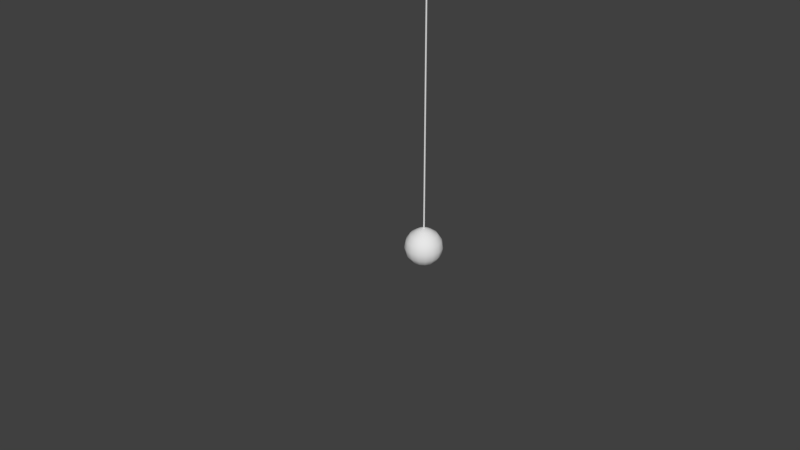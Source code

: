 # Source: SingleLamp.blend  (saved by Blender 2.79.0; exported with 4.5.12 LTS)
import bpy
from mathutils import Matrix  # noqa: F401  (used for matrix-valued properties, if any)

bpy.ops.wm.read_factory_settings(use_empty=True)
scene = bpy.context.scene
scene.name = 'Scene'

# ---- collections
col_collection_1 = bpy.data.collections.new('Collection 1'); scene.collection.children.link(col_collection_1)

# ---- world
world_world = bpy.data.worlds.new('World'); scene.world = world_world
world_world.color = (0.05088, 0.05088, 0.05088)
world_world.use_sun_shadow = False
world_world.sun_shadow_jitter_overblur = 0.0
world_world.cycles.sampling_method = 'MANUAL'

# ---- meshes
me_untitled = bpy.data.meshes.new('Untitled')
me_untitled.from_pydata([(0.4, 0.0, 1.965), (0.3696, 0.1531, 1.965), (0.2828, 0.2828, 1.965), (0.1531, 0.3696, 1.965), (-1.749e-08, 0.4, 1.965), (-0.1531, 0.3696, 1.965), (-0.2828, 0.2828, 1.965), (-0.3696, 0.1531, 1.965), (-0.4, 6.054e-08, 1.965), (-0.3696, -0.1531, 1.965), (-0.2828, -0.2828, 1.965), (-0.1531, -0.3696, 1.965), (4.773e-09, -0.4, 1.965), (0.1531, -0.3696, 1.965), (0.2828, -0.2828, 1.965), (0.3696, -0.1531, 1.965), (0.4155, -3.353e-09, 1.982), (0.3839, 0.159, 1.982), (0.2938, 0.2938, 1.982), (0.159, 0.3839, 1.982), (-1.816e-08, 0.4155, 1.982), (-0.159, 0.3839, 1.982), (-0.2938, 0.2938, 1.982), (-0.3839, 0.159, 1.982), (-0.4155, 5.938e-08, 1.982), (-0.3839, -0.159, 1.982), (-0.2938, -0.2938, 1.982), (-0.159, -0.3839, 1.982), (4.955e-09, -0.4155, 1.982), (0.159, -0.3839, 1.982), (0.2938, -0.2938, 1.982), (0.3839, -0.159, 1.982), (0.2445, -1.477e-07, -0.7386), (0.237, 0.0075, -0.7386), (0.2295, -1.486e-07, -0.7386), (0.237, -0.0075, -0.7386), (0.2445, -7.464e-08, 1.976), (0.237, 0.0075, 1.976), (0.2295, -7.557e-08, 1.976), (0.237, -0.0075, 1.976), (0.237, -1.456e-07, -0.5368), (0.237, 0.0574, -0.5611), (0.2151, 0.05303, -0.5611), (0.1964, 0.04059, -0.5611), (0.184, 0.02197, -0.5611), (0.1796, -1.363e-07, -0.5611), (0.184, -0.02197, -0.5611), (0.1964, -0.04059, -0.5611), (0.2151, -0.05303, -0.5611), (0.237, -0.0574, -0.5611), (0.259, -0.05303, -0.5611), (0.2776, -0.04059, -0.5611), (0.2901, -0.02197, -0.5611), (0.2944, -1.084e-07, -0.5611), (0.2901, 0.02197, -0.5611), (0.2776, 0.04059, -0.5611), (0.259, 0.05303, -0.5611), (0.237, 0.1061, -0.5937), (0.1964, 0.09799, -0.5937), (0.162, 0.075, -0.5937), (0.139, 0.04059, -0.5937), (0.131, -1.298e-07, -0.5937), (0.139, -0.04059, -0.5937), (0.162, -0.075, -0.5937), (0.1964, -0.09799, -0.5937), (0.237, -0.1061, -0.5937), (0.2776, -0.09799, -0.5937), (0.312, -0.075, -0.5937), (0.335, -0.04059, -0.5937), (0.3431, -7.671e-08, -0.5937), (0.335, 0.04059, -0.5937), (0.312, 0.075, -0.5937), (0.2776, 0.09799, -0.5937), (0.237, 0.1386, -0.6423), (0.184, 0.128, -0.6423), (0.139, 0.09799, -0.6423), (0.109, 0.05303, -0.6423), (0.09844, -1.242e-07, -0.6423), (0.109, -0.05303, -0.6423), (0.139, -0.09799, -0.6423), (0.184, -0.128, -0.6423), (0.237, -0.1386, -0.6423), (0.2901, -0.128, -0.6423), (0.335, -0.09799, -0.6423), (0.3651, -0.05303, -0.6423), (0.3756, -5.529e-08, -0.6423), (0.3651, 0.05303, -0.6423), (0.335, 0.09799, -0.6423), (0.2901, 0.128, -0.6423), (0.237, 0.15, -0.6997), (0.1796, 0.1386, -0.6997), (0.131, 0.1061, -0.6997), (0.09844, 0.0574, -0.6997), (0.08702, -1.233e-07, -0.6997), (0.09844, -0.0574, -0.6997), (0.131, -0.1061, -0.6997), (0.1796, -0.1386, -0.6997), (0.237, -0.15, -0.6997), (0.2944, -0.1386, -0.6997), (0.3431, -0.1061, -0.6997), (0.3756, -0.0574, -0.6997), (0.387, -4.784e-08, -0.6997), (0.3756, 0.0574, -0.6997), (0.3431, 0.1061, -0.6997), (0.2944, 0.1386, -0.6997), (0.237, 0.1386, -0.7571), (0.184, 0.128, -0.7571), (0.139, 0.09799, -0.7571), (0.109, 0.05303, -0.7571), (0.09844, -1.251e-07, -0.7571), (0.109, -0.05303, -0.7571), (0.139, -0.09799, -0.7571), (0.184, -0.128, -0.7571), (0.237, -0.1386, -0.7571), (0.2901, -0.128, -0.7571), (0.335, -0.09799, -0.7571), (0.3651, -0.05303, -0.7571), (0.3756, -5.622e-08, -0.7571), (0.3651, 0.05303, -0.7571), (0.335, 0.09799, -0.7571), (0.2901, 0.128, -0.7571), (0.237, 0.1061, -0.8058), (0.1964, 0.09799, -0.8058), (0.162, 0.075, -0.8058), (0.139, 0.04059, -0.8058), (0.131, -1.298e-07, -0.8058), (0.139, -0.04059, -0.8058), (0.162, -0.075, -0.8058), (0.1964, -0.09799, -0.8058), (0.237, -0.1061, -0.8058), (0.2776, -0.09799, -0.8058), (0.312, -0.075, -0.8058), (0.335, -0.04059, -0.8058), (0.3431, -7.671e-08, -0.8058), (0.335, 0.04059, -0.8058), (0.312, 0.075, -0.8058), (0.2776, 0.09799, -0.8058), (0.237, 0.0574, -0.8383), (0.2151, 0.05303, -0.8383), (0.1964, 0.04059, -0.8383), (0.184, 0.02197, -0.8383), (0.1796, -1.363e-07, -0.8383), (0.184, -0.02197, -0.8383), (0.1964, -0.04059, -0.8383), (0.2151, -0.05303, -0.8383), (0.237, -0.0574, -0.8383), (0.259, -0.05303, -0.8383), (0.2776, -0.04059, -0.8383), (0.2901, -0.02197, -0.8383), (0.2944, -1.084e-07, -0.8383), (0.2901, 0.02197, -0.8383), (0.2776, 0.04059, -0.8383), (0.259, 0.05303, -0.8383), (0.237, -1.456e-07, -0.8497), (-0.08404, 0.1491, -1.982), (-0.1294, -0.06334, -3.169), (0.07641, -0.176, -2.219)], [], [(0, 1, 17), (17, 16, 0), (1, 2, 18), (18, 17, 1), (2, 3, 19), (19, 18, 2), (3, 4, 20), (20, 19, 3), (4, 5, 21), (21, 20, 4), (5, 6, 22), (22, 21, 5), (6, 7, 23), (23, 22, 6), (7, 8, 24), (24, 23, 7), (8, 9, 25), (25, 24, 8), (9, 10, 26), (26, 25, 9), (10, 11, 27), (27, 26, 10), (11, 12, 28), (28, 27, 11), (12, 13, 29), (29, 28, 12), (13, 14, 30), (30, 29, 13), (14, 15, 31), (31, 30, 14), (15, 0, 16), (16, 31, 15), (14, 13, 12), (12, 11, 10), (10, 9, 8), (12, 10, 8), (8, 7, 6), (6, 5, 4), (8, 6, 4), (4, 3, 2), (2, 1, 0), (4, 2, 0), (8, 4, 0), (12, 8, 0), (14, 12, 0), (15, 14, 0), (32, 33, 37), (37, 36, 32), (33, 34, 38), (38, 37, 33), (34, 35, 39), (39, 38, 34), (35, 32, 36), (36, 39, 35), (40, 41, 42), (40, 42, 43), (40, 43, 44), (40, 44, 45), (40, 45, 46), (40, 46, 47), (40, 47, 48), (40, 48, 49), (40, 49, 50), (40, 50, 51), (40, 51, 52), (40, 52, 53), (40, 53, 54), (40, 54, 55), (40, 55, 56), (40, 56, 41), (58, 42, 41), (41, 57, 58), (59, 43, 42), (42, 58, 59), (60, 44, 43), (43, 59, 60), (61, 45, 44), (44, 60, 61), (62, 46, 45), (45, 61, 62), (63, 47, 46), (46, 62, 63), (64, 48, 47), (47, 63, 64), (65, 49, 48), (48, 64, 65), (66, 50, 49), (49, 65, 66), (67, 51, 50), (50, 66, 67), (68, 52, 51), (51, 67, 68), (69, 53, 52), (52, 68, 69), (70, 54, 53), (53, 69, 70), (71, 55, 54), (54, 70, 71), (72, 56, 55), (55, 71, 72), (57, 41, 56), (56, 72, 57), (74, 58, 57), (57, 73, 74), (75, 59, 58), (58, 74, 75), (76, 60, 59), (59, 75, 76), (77, 61, 60), (60, 76, 77), (78, 62, 61), (61, 77, 78), (79, 63, 62), (62, 78, 79), (80, 64, 63), (63, 79, 80), (81, 65, 64), (64, 80, 81), (82, 66, 65), (65, 81, 82), (83, 67, 66), (66, 82, 83), (84, 68, 67), (67, 83, 84), (85, 69, 68), (68, 84, 85), (86, 70, 69), (69, 85, 86), (87, 71, 70), (70, 86, 87), (88, 72, 71), (71, 87, 88), (73, 57, 72), (72, 88, 73), (90, 74, 73), (73, 89, 90), (91, 75, 74), (74, 90, 91), (92, 76, 75), (75, 91, 92), (93, 77, 76), (76, 92, 93), (94, 78, 77), (77, 93, 94), (95, 79, 78), (78, 94, 95), (96, 80, 79), (79, 95, 96), (97, 81, 80), (80, 96, 97), (98, 82, 81), (81, 97, 98), (99, 83, 82), (82, 98, 99), (100, 84, 83), (83, 99, 100), (101, 85, 84), (84, 100, 101), (102, 86, 85), (85, 101, 102), (103, 87, 86), (86, 102, 103), (104, 88, 87), (87, 103, 104), (89, 73, 88), (88, 104, 89), (106, 90, 89), (89, 105, 106), (107, 91, 90), (90, 106, 107), (108, 92, 91), (91, 107, 108), (109, 93, 92), (92, 108, 109), (110, 94, 93), (93, 109, 110), (111, 95, 94), (94, 110, 111), (112, 96, 95), (95, 111, 112), (113, 97, 96), (96, 112, 113), (114, 98, 97), (97, 113, 114), (115, 99, 98), (98, 114, 115), (116, 100, 99), (99, 115, 116), (117, 101, 100), (100, 116, 117), (118, 102, 101), (101, 117, 118), (119, 103, 102), (102, 118, 119), (120, 104, 103), (103, 119, 120), (105, 89, 104), (104, 120, 105), (122, 106, 105), (105, 121, 122), (123, 107, 106), (106, 122, 123), (124, 108, 107), (107, 123, 124), (125, 109, 108), (108, 124, 125), (126, 110, 109), (109, 125, 126), (127, 111, 110), (110, 126, 127), (128, 112, 111), (111, 127, 128), (129, 113, 112), (112, 128, 129), (130, 114, 113), (113, 129, 130), (131, 115, 114), (114, 130, 131), (132, 116, 115), (115, 131, 132), (133, 117, 116), (116, 132, 133), (134, 118, 117), (117, 133, 134), (135, 119, 118), (118, 134, 135), (136, 120, 119), (119, 135, 136), (121, 105, 120), (120, 136, 121), (138, 122, 121), (121, 137, 138), (139, 123, 122), (122, 138, 139), (140, 124, 123), (123, 139, 140), (141, 125, 124), (124, 140, 141), (142, 126, 125), (125, 141, 142), (143, 127, 126), (126, 142, 143), (144, 128, 127), (127, 143, 144), (145, 129, 128), (128, 144, 145), (146, 130, 129), (129, 145, 146), (147, 131, 130), (130, 146, 147), (148, 132, 131), (131, 147, 148), (149, 133, 132), (132, 148, 149), (150, 134, 133), (133, 149, 150), (151, 135, 134), (134, 150, 151), (152, 136, 135), (135, 151, 152), (137, 121, 136), (136, 152, 137), (153, 138, 137), (153, 139, 138), (153, 140, 139), (153, 141, 140), (153, 142, 141), (153, 143, 142), (153, 144, 143), (153, 145, 144), (153, 146, 145), (153, 147, 146), (153, 148, 147), (153, 149, 148), (153, 150, 149), (153, 151, 150), (153, 152, 151), (153, 137, 152)])
me_untitled.polygons.foreach_set('use_smooth', [True] * 278)
_k = set([(0, 1), (0, 15), (1, 2), (2, 3), (3, 4), (4, 5), (5, 6), (6, 7), (7, 8), (8, 9), (9, 10), (10, 11), (11, 12), (12, 13), (13, 14), (14, 15)])
me_untitled.attributes.new('sharp_edge', 'BOOLEAN', 'EDGE').data.foreach_set('value', [ (min(e.vertices), max(e.vertices)) in _k for e in me_untitled.edges])
_uv = me_untitled.uv_layers.new(name='UVChannel_1')
_uv.uv.foreach_set('vector', [0.3171, 0.8826, 0.3781, 0.8826, 0.3781, 0.8946, 0.3781, 0.8946, 0.3171, 0.8946, 0.3171, 0.8826, 0.3781, 0.8826, 0.439, 0.8826, 0.439, 0.8946, 0.439, 0.8946, 0.3781, 0.8946, 0.3781, 0.8826, 0.439, 0.8826, 0.5, 0.8826, 0.5, 0.8946, 0.5, 0.8946, 0.439, 0.8946, 0.439, 0.8826, 0.5, 0.8826, 0.561, 0.8826, 0.561, 0.8946, 0.561, 0.8946, 0.5, 0.8946, 0.5, 0.8826, 0.561, 0.8826, 0.6219, 0.8826, 0.6219, 0.8946, 0.6219, 0.8946, 0.561, 0.8946, 0.561, 0.8826, 0.6219, 0.8826, 0.6829, 0.8826, 0.6829, 0.8946, 0.6829, 0.8946, 0.6219, 0.8946, 0.6219, 0.8826, 0.6829, 0.8826, 0.7439, 0.8826, 0.7439, 0.8946, 0.7439, 0.8946, 0.6829, 0.8946, 0.6829, 0.8826, 0.7439, 0.8826, 0.8049, 0.8826, 0.8049, 0.8946, 0.8049, 0.8946, 0.7439, 0.8946, 0.7439, 0.8826, 0.8049, 0.8826, 0.8658, 0.8826, 0.8658, 0.8946, 0.8658, 0.8946, 0.8049, 0.8946, 0.8049, 0.8826, 0.8658, 0.8826, 0.9268, 0.8826, 0.9268, 0.8946, 0.9268, 0.8946, 0.8658, 0.8946, 0.8658, 0.8826, 0.9268, 0.8826, 0.9878, 0.8826, 0.9878, 0.8946, 0.9878, 0.8946, 0.9268, 0.8946, 0.9268, 0.8826, 0.0122, 0.8826, 0.07318, 0.8826, 0.07318, 0.8946, 0.07318, 0.8946, 0.0122, 0.8946, 0.0122, 0.8826, 0.07318, 0.8826, 0.1342, 0.8826, 0.1342, 0.8946, 0.1342, 0.8946, 0.07318, 0.8946, 0.07318, 0.8826, 0.1342, 0.8826, 0.1951, 0.8826, 0.1951, 0.8946, 0.1951, 0.8946, 0.1342, 0.8946, 0.1342, 0.8826, 0.1951, 0.8826, 0.2561, 0.8826, 0.2561, 0.8946, 0.2561, 0.8946, 0.1951, 0.8946, 0.1951, 0.8826, 0.2561, 0.8826, 0.3171, 0.8826, 0.3171, 0.8946, 0.3171, 0.8946, 0.2561, 0.8946, 0.2561, 0.8826, 0.2754, 0.2817, 0.309, 0.2315, 0.3207, 0.1723, 0.3207, 0.1723, 0.309, 0.113, 0.2754, 0.06278, 0.2754, 0.06278, 0.2252, 0.02922, 0.1659, 0.01743, 0.3207, 0.1723, 0.2754, 0.06278, 0.1659, 0.01743, 0.1659, 0.01743, 0.1067, 0.02922, 0.05643, 0.06278, 0.05643, 0.06278, 0.02287, 0.113, 0.01108, 0.1723, 0.1659, 0.01743, 0.05643, 0.06278, 0.01108, 0.1723, 0.01108, 0.1723, 0.02287, 0.2315, 0.05643, 0.2817, 0.05643, 0.2817, 0.1067, 0.3153, 0.1659, 0.3271, 0.01108, 0.1723, 0.05643, 0.2817, 0.1659, 0.3271, 0.1659, 0.01743, 0.01108, 0.1723, 0.1659, 0.3271, 0.3207, 0.1723, 0.1659, 0.01743, 0.1659, 0.3271, 0.2754, 0.2817, 0.3207, 0.1723, 0.1659, 0.3271, 0.2252, 0.3153, 0.2754, 0.2817, 0.1659, 0.3271, 0.03076, 0.9283, 0.03076, 0.9146, 0.8397, 0.9146, 0.8397, 0.9146, 0.8397, 0.9283, 0.03076, 0.9283, 0.03076, 0.9692, 0.03076, 0.9556, 0.8397, 0.9556, 0.8397, 0.9556, 0.8397, 0.9692, 0.03076, 0.9692, 0.03076, 0.9556, 0.03076, 0.9419, 0.8397, 0.9419, 0.8397, 0.9419, 0.8397, 0.9556, 0.03076, 0.9556, 0.03076, 0.9419, 0.03076, 0.9283, 0.8397, 0.9283, 0.8397, 0.9283, 0.8397, 0.9419, 0.03076, 0.9419, 0.3389, 0.6663, 0.3389, 0.5847, 0.3797, 0.5847, 0.3797, 0.6663, 0.3797, 0.5847, 0.4205, 0.5847, 0.4205, 0.6663, 0.4205, 0.5847, 0.4613, 0.5847, 0.4613, 0.6663, 0.4613, 0.5847, 0.5021, 0.5847, 0.5021, 0.6663, 0.5021, 0.5847, 0.5429, 0.5847, 0.5429, 0.6663, 0.5429, 0.5847, 0.5837, 0.5847, 0.5837, 0.6663, 0.5837, 0.5847, 0.6244, 0.5847, 0.6244, 0.6663, 0.6244, 0.5847, 0.6652, 0.5847, 0.6652, 0.6663, 0.6652, 0.5847, 0.706, 0.5847, 0.706, 0.6663, 0.706, 0.5847, 0.7468, 0.5847, 0.7468, 0.6663, 0.7468, 0.5847, 0.7876, 0.5847, 0.7876, 0.6663, 0.7876, 0.5847, 0.8284, 0.5847, 0.8284, 0.6663, 0.8284, 0.5847, 0.8692, 0.5847, 0.8692, 0.6663, 0.8692, 0.5847, 0.9099, 0.5847, 0.9099, 0.6663, 0.9099, 0.5847, 0.9507, 0.5847, 0.9507, 0.6663, 0.9507, 0.5847, 0.9915, 0.5847, 0.3797, 0.5031, 0.3797, 0.5847, 0.3389, 0.5847, 0.3389, 0.5847, 0.3389, 0.5031, 0.3797, 0.5031, 0.4205, 0.5031, 0.4205, 0.5847, 0.3797, 0.5847, 0.3797, 0.5847, 0.3797, 0.5031, 0.4205, 0.5031, 0.4613, 0.5031, 0.4613, 0.5847, 0.4205, 0.5847, 0.4205, 0.5847, 0.4205, 0.5031, 0.4613, 0.5031, 0.5021, 0.5031, 0.5021, 0.5847, 0.4613, 0.5847, 0.4613, 0.5847, 0.4613, 0.5031, 0.5021, 0.5031, 0.5429, 0.5031, 0.5429, 0.5847, 0.5021, 0.5847, 0.5021, 0.5847, 0.5021, 0.5031, 0.5429, 0.5031, 0.5837, 0.5031, 0.5837, 0.5847, 0.5429, 0.5847, 0.5429, 0.5847, 0.5429, 0.5031, 0.5837, 0.5031, 0.6244, 0.5031, 0.6244, 0.5847, 0.5837, 0.5847, 0.5837, 0.5847, 0.5837, 0.5031, 0.6244, 0.5031, 0.6652, 0.5031, 0.6652, 0.5847, 0.6244, 0.5847, 0.6244, 0.5847, 0.6244, 0.5031, 0.6652, 0.5031, 0.706, 0.5031, 0.706, 0.5847, 0.6652, 0.5847, 0.6652, 0.5847, 0.6652, 0.5031, 0.706, 0.5031, 0.7468, 0.5031, 0.7468, 0.5847, 0.706, 0.5847, 0.706, 0.5847, 0.706, 0.5031, 0.7468, 0.5031, 0.7876, 0.5031, 0.7876, 0.5847, 0.7468, 0.5847, 0.7468, 0.5847, 0.7468, 0.5031, 0.7876, 0.5031, 0.8284, 0.5031, 0.8284, 0.5847, 0.7876, 0.5847, 0.7876, 0.5847, 0.7876, 0.5031, 0.8284, 0.5031, 0.8692, 0.5031, 0.8692, 0.5847, 0.8284, 0.5847, 0.8284, 0.5847, 0.8284, 0.5031, 0.8692, 0.5031, 0.9099, 0.5031, 0.9099, 0.5847, 0.8692, 0.5847, 0.8692, 0.5847, 0.8692, 0.5031, 0.9099, 0.5031, 0.9507, 0.5031, 0.9507, 0.5847, 0.9099, 0.5847, 0.9099, 0.5847, 0.9099, 0.5031, 0.9507, 0.5031, 0.9915, 0.5031, 0.9915, 0.5847, 0.9507, 0.5847, 0.9507, 0.5847, 0.9507, 0.5031, 0.9915, 0.5031, 0.3797, 0.4215, 0.3797, 0.5031, 0.3389, 0.5031, 0.3389, 0.5031, 0.3389, 0.4215, 0.3797, 0.4215, 0.4205, 0.4215, 0.4205, 0.5031, 0.3797, 0.5031, 0.3797, 0.5031, 0.3797, 0.4215, 0.4205, 0.4215, 0.4613, 0.4215, 0.4613, 0.5031, 0.4205, 0.5031, 0.4205, 0.5031, 0.4205, 0.4215, 0.4613, 0.4215, 0.5021, 0.4215, 0.5021, 0.5031, 0.4613, 0.5031, 0.4613, 0.5031, 0.4613, 0.4215, 0.5021, 0.4215, 0.5429, 0.4215, 0.5429, 0.5031, 0.5021, 0.5031, 0.5021, 0.5031, 0.5021, 0.4215, 0.5429, 0.4215, 0.5837, 0.4215, 0.5837, 0.5031, 0.5429, 0.5031, 0.5429, 0.5031, 0.5429, 0.4215, 0.5837, 0.4215, 0.6244, 0.4215, 0.6244, 0.5031, 0.5837, 0.5031, 0.5837, 0.5031, 0.5837, 0.4215, 0.6244, 0.4215, 0.6652, 0.4215, 0.6652, 0.5031, 0.6244, 0.5031, 0.6244, 0.5031, 0.6244, 0.4215, 0.6652, 0.4215, 0.706, 0.4215, 0.706, 0.5031, 0.6652, 0.5031, 0.6652, 0.5031, 0.6652, 0.4215, 0.706, 0.4215, 0.7468, 0.4215, 0.7468, 0.5031, 0.706, 0.5031, 0.706, 0.5031, 0.706, 0.4215, 0.7468, 0.4215, 0.7876, 0.4215, 0.7876, 0.5031, 0.7468, 0.5031, 0.7468, 0.5031, 0.7468, 0.4215, 0.7876, 0.4215, 0.8284, 0.4215, 0.8284, 0.5031, 0.7876, 0.5031, 0.7876, 0.5031, 0.7876, 0.4215, 0.8284, 0.4215, 0.8692, 0.4215, 0.8692, 0.5031, 0.8284, 0.5031, 0.8284, 0.5031, 0.8284, 0.4215, 0.8692, 0.4215, 0.9099, 0.4215, 0.9099, 0.5031, 0.8692, 0.5031, 0.8692, 0.5031, 0.8692, 0.4215, 0.9099, 0.4215, 0.9507, 0.4215, 0.9507, 0.5031, 0.9099, 0.5031, 0.9099, 0.5031, 0.9099, 0.4215, 0.9507, 0.4215, 0.9915, 0.4215, 0.9915, 0.5031, 0.9507, 0.5031, 0.9507, 0.5031, 0.9507, 0.4215, 0.9915, 0.4215, 0.3797, 0.34, 0.3797, 0.4215, 0.3389, 0.4215, 0.3389, 0.4215, 0.3389, 0.34, 0.3797, 0.34, 0.4205, 0.34, 0.4205, 0.4215, 0.3797, 0.4215, 0.3797, 0.4215, 0.3797, 0.34, 0.4205, 0.34, 0.4613, 0.34, 0.4613, 0.4215, 0.4205, 0.4215, 0.4205, 0.4215, 0.4205, 0.34, 0.4613, 0.34, 0.5021, 0.34, 0.5021, 0.4215, 0.4613, 0.4215, 0.4613, 0.4215, 0.4613, 0.34, 0.5021, 0.34, 0.5429, 0.34, 0.5429, 0.4215, 0.5021, 0.4215, 0.5021, 0.4215, 0.5021, 0.34, 0.5429, 0.34, 0.5837, 0.34, 0.5837, 0.4215, 0.5429, 0.4215, 0.5429, 0.4215, 0.5429, 0.34, 0.5837, 0.34, 0.6244, 0.34, 0.6244, 0.4215, 0.5837, 0.4215, 0.5837, 0.4215, 0.5837, 0.34, 0.6244, 0.34, 0.6652, 0.34, 0.6652, 0.4215, 0.6244, 0.4215, 0.6244, 0.4215, 0.6244, 0.34, 0.6652, 0.34, 0.706, 0.34, 0.706, 0.4215, 0.6652, 0.4215, 0.6652, 0.4215, 0.6652, 0.34, 0.706, 0.34, 0.7468, 0.34, 0.7468, 0.4215, 0.706, 0.4215, 0.706, 0.4215, 0.706, 0.34, 0.7468, 0.34, 0.7876, 0.34, 0.7876, 0.4215, 0.7468, 0.4215, 0.7468, 0.4215, 0.7468, 0.34, 0.7876, 0.34, 0.8284, 0.34, 0.8284, 0.4215, 0.7876, 0.4215, 0.7876, 0.4215, 0.7876, 0.34, 0.8284, 0.34, 0.8692, 0.34, 0.8692, 0.4215, 0.8284, 0.4215, 0.8284, 0.4215, 0.8284, 0.34, 0.8692, 0.34, 0.9099, 0.34, 0.9099, 0.4215, 0.8692, 0.4215, 0.8692, 0.4215, 0.8692, 0.34, 0.9099, 0.34, 0.9507, 0.34, 0.9507, 0.4215, 0.9099, 0.4215, 0.9099, 0.4215, 0.9099, 0.34, 0.9507, 0.34, 0.9915, 0.34, 0.9915, 0.4215, 0.9507, 0.4215, 0.9507, 0.4215, 0.9507, 0.34, 0.9915, 0.34, 0.3797, 0.2584, 0.3797, 0.34, 0.3389, 0.34, 0.3389, 0.34, 0.3389, 0.2584, 0.3797, 0.2584, 0.4205, 0.2584, 0.4205, 0.34, 0.3797, 0.34, 0.3797, 0.34, 0.3797, 0.2584, 0.4205, 0.2584, 0.4613, 0.2584, 0.4613, 0.34, 0.4205, 0.34, 0.4205, 0.34, 0.4205, 0.2584, 0.4613, 0.2584, 0.5021, 0.2584, 0.5021, 0.34, 0.4613, 0.34, 0.4613, 0.34, 0.4613, 0.2584, 0.5021, 0.2584, 0.5429, 0.2584, 0.5429, 0.34, 0.5021, 0.34, 0.5021, 0.34, 0.5021, 0.2584, 0.5429, 0.2584, 0.5837, 0.2584, 0.5837, 0.34, 0.5429, 0.34, 0.5429, 0.34, 0.5429, 0.2584, 0.5837, 0.2584, 0.6244, 0.2584, 0.6244, 0.34, 0.5837, 0.34, 0.5837, 0.34, 0.5837, 0.2584, 0.6244, 0.2584, 0.6652, 0.2584, 0.6652, 0.34, 0.6244, 0.34, 0.6244, 0.34, 0.6244, 0.2584, 0.6652, 0.2584, 0.706, 0.2584, 0.706, 0.34, 0.6652, 0.34, 0.6652, 0.34, 0.6652, 0.2584, 0.706, 0.2584, 0.7468, 0.2584, 0.7468, 0.34, 0.706, 0.34, 0.706, 0.34, 0.706, 0.2584, 0.7468, 0.2584, 0.7876, 0.2584, 0.7876, 0.34, 0.7468, 0.34, 0.7468, 0.34, 0.7468, 0.2584, 0.7876, 0.2584, 0.8284, 0.2584, 0.8284, 0.34, 0.7876, 0.34, 0.7876, 0.34, 0.7876, 0.2584, 0.8284, 0.2584, 0.8692, 0.2584, 0.8692, 0.34, 0.8284, 0.34, 0.8284, 0.34, 0.8284, 0.2584, 0.8692, 0.2584, 0.9099, 0.2584, 0.9099, 0.34, 0.8692, 0.34, 0.8692, 0.34, 0.8692, 0.2584, 0.9099, 0.2584, 0.9507, 0.2584, 0.9507, 0.34, 0.9099, 0.34, 0.9099, 0.34, 0.9099, 0.2584, 0.9507, 0.2584, 0.9915, 0.2584, 0.9915, 0.34, 0.9507, 0.34, 0.9507, 0.34, 0.9507, 0.2584, 0.9915, 0.2584, 0.3797, 0.1768, 0.3797, 0.2584, 0.3389, 0.2584, 0.3389, 0.2584, 0.3389, 0.1768, 0.3797, 0.1768, 0.4205, 0.1768, 0.4205, 0.2584, 0.3797, 0.2584, 0.3797, 0.2584, 0.3797, 0.1768, 0.4205, 0.1768, 0.4613, 0.1768, 0.4613, 0.2584, 0.4205, 0.2584, 0.4205, 0.2584, 0.4205, 0.1768, 0.4613, 0.1768, 0.5021, 0.1768, 0.5021, 0.2584, 0.4613, 0.2584, 0.4613, 0.2584, 0.4613, 0.1768, 0.5021, 0.1768, 0.5429, 0.1768, 0.5429, 0.2584, 0.5021, 0.2584, 0.5021, 0.2584, 0.5021, 0.1768, 0.5429, 0.1768, 0.5837, 0.1768, 0.5837, 0.2584, 0.5429, 0.2584, 0.5429, 0.2584, 0.5429, 0.1768, 0.5837, 0.1768, 0.6244, 0.1768, 0.6244, 0.2584, 0.5837, 0.2584, 0.5837, 0.2584, 0.5837, 0.1768, 0.6244, 0.1768, 0.6652, 0.1768, 0.6652, 0.2584, 0.6244, 0.2584, 0.6244, 0.2584, 0.6244, 0.1768, 0.6652, 0.1768, 0.706, 0.1768, 0.706, 0.2584, 0.6652, 0.2584, 0.6652, 0.2584, 0.6652, 0.1768, 0.706, 0.1768, 0.7468, 0.1768, 0.7468, 0.2584, 0.706, 0.2584, 0.706, 0.2584, 0.706, 0.1768, 0.7468, 0.1768, 0.7876, 0.1768, 0.7876, 0.2584, 0.7468, 0.2584, 0.7468, 0.2584, 0.7468, 0.1768, 0.7876, 0.1768, 0.8284, 0.1768, 0.8284, 0.2584, 0.7876, 0.2584, 0.7876, 0.2584, 0.7876, 0.1768, 0.8284, 0.1768, 0.8692, 0.1768, 0.8692, 0.2584, 0.8284, 0.2584, 0.8284, 0.2584, 0.8284, 0.1768, 0.8692, 0.1768, 0.9099, 0.1768, 0.9099, 0.2584, 0.8692, 0.2584, 0.8692, 0.2584, 0.8692, 0.1768, 0.9099, 0.1768, 0.9507, 0.1768, 0.9507, 0.2584, 0.9099, 0.2584, 0.9099, 0.2584, 0.9099, 0.1768, 0.9507, 0.1768, 0.9915, 0.1768, 0.9915, 0.2584, 0.9507, 0.2584, 0.9507, 0.2584, 0.9507, 0.1768, 0.9915, 0.1768, 0.3797, 0.09527, 0.3797, 0.1768, 0.3389, 0.1768, 0.3389, 0.1768, 0.3389, 0.09527, 0.3797, 0.09527, 0.4205, 0.09527, 0.4205, 0.1768, 0.3797, 0.1768, 0.3797, 0.1768, 0.3797, 0.09527, 0.4205, 0.09527, 0.4613, 0.09527, 0.4613, 0.1768, 0.4205, 0.1768, 0.4205, 0.1768, 0.4205, 0.09527, 0.4613, 0.09527, 0.5021, 0.09527, 0.5021, 0.1768, 0.4613, 0.1768, 0.4613, 0.1768, 0.4613, 0.09527, 0.5021, 0.09527, 0.5429, 0.09527, 0.5429, 0.1768, 0.5021, 0.1768, 0.5021, 0.1768, 0.5021, 0.09527, 0.5429, 0.09527, 0.5837, 0.09527, 0.5837, 0.1768, 0.5429, 0.1768, 0.5429, 0.1768, 0.5429, 0.09527, 0.5837, 0.09527, 0.6244, 0.09527, 0.6244, 0.1768, 0.5837, 0.1768, 0.5837, 0.1768, 0.5837, 0.09527, 0.6244, 0.09527, 0.6652, 0.09527, 0.6652, 0.1768, 0.6244, 0.1768, 0.6244, 0.1768, 0.6244, 0.09527, 0.6652, 0.09527, 0.706, 0.09527, 0.706, 0.1768, 0.6652, 0.1768, 0.6652, 0.1768, 0.6652, 0.09527, 0.706, 0.09527, 0.7468, 0.09527, 0.7468, 0.1768, 0.706, 0.1768, 0.706, 0.1768, 0.706, 0.09527, 0.7468, 0.09527, 0.7876, 0.09527, 0.7876, 0.1768, 0.7468, 0.1768, 0.7468, 0.1768, 0.7468, 0.09527, 0.7876, 0.09527, 0.8284, 0.09527, 0.8284, 0.1768, 0.7876, 0.1768, 0.7876, 0.1768, 0.7876, 0.09527, 0.8284, 0.09527, 0.8692, 0.09527, 0.8692, 0.1768, 0.8284, 0.1768, 0.8284, 0.1768, 0.8284, 0.09527, 0.8692, 0.09527, 0.9099, 0.09527, 0.9099, 0.1768, 0.8692, 0.1768, 0.8692, 0.1768, 0.8692, 0.09527, 0.9099, 0.09527, 0.9507, 0.09527, 0.9507, 0.1768, 0.9099, 0.1768, 0.9099, 0.1768, 0.9099, 0.09527, 0.9507, 0.09527, 0.9915, 0.09527, 0.9915, 0.1768, 0.9507, 0.1768, 0.9507, 0.1768, 0.9507, 0.09527, 0.9915, 0.09527, 0.3389, 0.0137, 0.3797, 0.09527, 0.3389, 0.09527, 0.3797, 0.0137, 0.4205, 0.09527, 0.3797, 0.09527, 0.4205, 0.0137, 0.4613, 0.09527, 0.4205, 0.09527, 0.4613, 0.0137, 0.5021, 0.09527, 0.4613, 0.09527, 0.5021, 0.0137, 0.5429, 0.09527, 0.5021, 0.09527, 0.5429, 0.0137, 0.5837, 0.09527, 0.5429, 0.09527, 0.5837, 0.0137, 0.6244, 0.09527, 0.5837, 0.09527, 0.6244, 0.0137, 0.6652, 0.09527, 0.6244, 0.09527, 0.6652, 0.0137, 0.706, 0.09527, 0.6652, 0.09527, 0.706, 0.0137, 0.7468, 0.09527, 0.706, 0.09527, 0.7468, 0.0137, 0.7876, 0.09527, 0.7468, 0.09527, 0.7876, 0.0137, 0.8284, 0.09527, 0.7876, 0.09527, 0.8284, 0.0137, 0.8692, 0.09527, 0.8284, 0.09527, 0.8692, 0.0137, 0.9099, 0.09527, 0.8692, 0.09527, 0.9099, 0.0137, 0.9507, 0.09527, 0.9099, 0.09527, 0.9507, 0.0137, 0.9915, 0.09527, 0.9507, 0.09527])
me_untitled.use_remesh_preserve_volume = False
me_untitled.use_remesh_preserve_attributes = False
me_untitled.use_mirror_vertex_groups = False
me_untitled.update()
me_untitled.normals_split_custom_set([tuple(v) for v in zip(*[iter([0.752, 1.906e-06, -0.6591, 0.6948, 0.2878, -0.6591, 0.6948, 0.2878, -0.6591, 0.6948, 0.2878, -0.6591, 0.752, 5.993e-06, -0.6591, 0.752, 1.906e-06, -0.6591, 0.6948, 0.2878, -0.6591, 0.5318, 0.5318, -0.6591, 0.5318, 0.5318, -0.6591, 0.5318, 0.5318, -0.6591, 0.6948, 0.2878, -0.6591, 0.6948, 0.2878, -0.6591, 0.5318, 0.5318, -0.6591, 0.2878, 0.6948, -0.6591, 0.2878, 0.6948, -0.6591, 0.2878, 0.6948, -0.6591, 0.5318, 0.5318, -0.6591, 0.5318, 0.5318, -0.6591, 0.2878, 0.6948, -0.6591, -2.571e-07, 0.752, -0.6591, -4.509e-06, 0.752, -0.6591, -4.509e-06, 0.752, -0.6591, 0.2878, 0.6948, -0.6591, 0.2878, 0.6948, -0.6591, -2.571e-07, 0.752, -0.6591, -0.2878, 0.6948, -0.6591, -0.2878, 0.6948, -0.6591, -0.2878, 0.6948, -0.6591, -4.509e-06, 0.752, -0.6591, -2.571e-07, 0.752, -0.6591, -0.2878, 0.6948, -0.6591, -0.5318, 0.5318, -0.6591, -0.5318, 0.5318, -0.6591, -0.5318, 0.5318, -0.6591, -0.2878, 0.6948, -0.6591, -0.2878, 0.6948, -0.6591, -0.5318, 0.5318, -0.6591, -0.6948, 0.2878, -0.6591, -0.6948, 0.2878, -0.6591, -0.6948, 0.2878, -0.6591, -0.5318, 0.5318, -0.6591, -0.5318, 0.5318, -0.6591, -0.6948, 0.2878, -0.6591, -0.752, -9.219e-07, -0.6591, -0.752, -5.073e-06, -0.6591, -0.752, -5.073e-06, -0.6591, -0.6948, 0.2878, -0.6591, -0.6948, 0.2878, -0.6591, -0.752, -9.219e-07, -0.6591, -0.6948, -0.2878, -0.6591, -0.6948, -0.2878, -0.6591, -0.6948, -0.2878, -0.6591, -0.752, -5.073e-06, -0.6591, -0.752, -9.219e-07, -0.6591, -0.6948, -0.2878, -0.6591, -0.5318, -0.5318, -0.6591, -0.5318, -0.5318, -0.6591, -0.5318, -0.5318, -0.6591, -0.6948, -0.2878, -0.6591, -0.6948, -0.2878, -0.6591, -0.5318, -0.5318, -0.6591, -0.2878, -0.6948, -0.6591, -0.2878, -0.6948, -0.6591, -0.2878, -0.6948, -0.6591, -0.5318, -0.5318, -0.6591, -0.5318, -0.5318, -0.6591, -0.2878, -0.6948, -0.6591, 1.259e-06, -0.752, -0.6591, 5.575e-06, -0.752, -0.6591, 5.575e-06, -0.752, -0.6591, -0.2878, -0.6948, -0.6591, -0.2878, -0.6948, -0.6591, 1.259e-06, -0.752, -0.6591, 0.2878, -0.6948, -0.6591, 0.2878, -0.6948, -0.6591, 0.2878, -0.6948, -0.6591, 5.575e-06, -0.752, -0.6591, 1.259e-06, -0.752, -0.6591, 0.2878, -0.6948, -0.6591, 0.5318, -0.5318, -0.6591, 0.5318, -0.5318, -0.6591, 0.5318, -0.5318, -0.6591, 0.2878, -0.6948, -0.6591, 0.2878, -0.6948, -0.6591, 0.5318, -0.5318, -0.6591, 0.6948, -0.2878, -0.6591, 0.6948, -0.2878, -0.6591, 0.6948, -0.2878, -0.6591, 0.5318, -0.5318, -0.6591, 0.5318, -0.5318, -0.6591, 0.6948, -0.2878, -0.6591, 0.752, 1.906e-06, -0.6591, 0.752, 5.993e-06, -0.6591, 0.752, 5.993e-06, -0.6591, 0.6948, -0.2878, -0.6591, 0.6948, -0.2878, -0.6591, -1.542e-06, 0.0, -1.0, 0.0, 0.0, -1.0, -1.013e-09, 0.0, -1.0, -1.013e-09, 0.0, -1.0, 0.0, 0.0, -1.0, 1.542e-06, 0.0, -1.0, 1.542e-06, 0.0, -1.0, 0.0, 0.0, -1.0, 4.491e-07, 0.0, -1.0, -1.013e-09, 0.0, -1.0, 1.542e-06, 0.0, -1.0, 4.491e-07, 0.0, -1.0, 4.491e-07, 0.0, -1.0, 0.0, 0.0, -1.0, 1.099e-06, 0.0, -1.0, 1.099e-06, 0.0, -1.0, -7.993e-07, 0.0, -1.0, -1.213e-07, 0.0, -1.0, 4.491e-07, 0.0, -1.0, 1.099e-06, 0.0, -1.0, -1.213e-07, 0.0, -1.0, -1.213e-07, 0.0, -1.0, 0.0, 0.0, -1.0, -1.542e-06, 0.0, -1.0, -1.542e-06, 0.0, -1.0, 0.0, 0.0, -1.0, -5.144e-07, 0.0, -1.0, -1.213e-07, 0.0, -1.0, -1.542e-06, 0.0, -1.0, -5.144e-07, 0.0, -1.0, 4.491e-07, 0.0, -1.0, -1.213e-07, 0.0, -1.0, -5.144e-07, 0.0, -1.0, -1.013e-09, 0.0, -1.0, 4.491e-07, 0.0, -1.0, -5.144e-07, 0.0, -1.0, -1.542e-06, 0.0, -1.0, -1.013e-09, 0.0, -1.0, -5.144e-07, 0.0, -1.0, 0.0, 0.0, -1.0, -1.542e-06, 0.0, -1.0, -5.144e-07, 0.0, -1.0, 1.0, -6.44e-07, -6.077e-14, 7.513e-07, 1.0, -2.69e-08, 6.976e-07, 1.0, -2.708e-08, 6.976e-07, 1.0, -2.708e-08, 1.0, 8.049e-07, -1.782e-10, 1.0, -6.44e-07, -6.077e-14, 7.513e-07, 1.0, -2.69e-08, -1.0, -7.513e-07, -8.889e-11, -1.0, 7.513e-07, -8.893e-11, -1.0, 7.513e-07, -8.893e-11, 6.976e-07, 1.0, -2.708e-08, 7.513e-07, 1.0, -2.69e-08, -1.0, -7.513e-07, -8.889e-11, 7.513e-07, -1.0, 2.681e-08, 7.513e-07, -1.0, 2.681e-08, 7.513e-07, -1.0, 2.681e-08, -1.0, 7.513e-07, -8.893e-11, -1.0, -7.513e-07, -8.889e-11, 7.513e-07, -1.0, 2.681e-08, 1.0, -6.44e-07, -6.077e-14, 1.0, 8.049e-07, -1.782e-10, 1.0, 8.049e-07, -1.782e-10, 7.513e-07, -1.0, 2.681e-08, 7.513e-07, -1.0, 2.681e-08, 3.477e-08, 1.045e-06, 1.0, -9.447e-07, 0.484, 0.8751, -0.1852, 0.4472, 0.8751, 3.477e-08, 1.045e-06, 1.0, -0.1852, 0.4472, 0.8751, -0.3422, 0.3422, 0.8751, 3.477e-08, 1.045e-06, 1.0, -0.3422, 0.3422, 0.8751, -0.4472, 0.1852, 0.8751, 3.477e-08, 1.045e-06, 1.0, -0.4472, 0.1852, 0.8751, -0.484, 1.218e-06, 0.8751, 3.477e-08, 1.045e-06, 1.0, -0.484, 1.218e-06, 0.8751, -0.4472, -0.1852, 0.8751, 3.477e-08, 1.045e-06, 1.0, -0.4472, -0.1852, 0.8751, -0.3422, -0.3422, 0.8751, 3.477e-08, 1.045e-06, 1.0, -0.3422, -0.3422, 0.8751, -0.1852, -0.4472, 0.8751, 3.477e-08, 1.045e-06, 1.0, -0.1852, -0.4472, 0.8751, 6.113e-07, -0.484, 0.8751, 3.477e-08, 1.045e-06, 1.0, 6.113e-07, -0.484, 0.8751, 0.1852, -0.4472, 0.8751, 3.477e-08, 1.045e-06, 1.0, 0.1852, -0.4472, 0.8751, 0.3422, -0.3422, 0.8751, 3.477e-08, 1.045e-06, 1.0, 0.3422, -0.3422, 0.8751, 0.4472, -0.1852, 0.8751, 3.477e-08, 1.045e-06, 1.0, 0.4472, -0.1852, 0.8751, 0.484, 3.242e-06, 0.8751, 3.477e-08, 1.045e-06, 1.0, 0.484, 3.242e-06, 0.8751, 0.4472, 0.1852, 0.8751, 3.477e-08, 1.045e-06, 1.0, 0.4472, 0.1852, 0.8751, 0.3422, 0.3422, 0.8751, 3.477e-08, 1.045e-06, 1.0, 0.3422, 0.3422, 0.8751, 0.1852, 0.4472, 0.8751, 3.477e-08, 1.045e-06, 1.0, 0.1852, 0.4472, 0.8751, -9.447e-07, 0.484, 0.8751, -0.2751, 0.6641, 0.6952, -0.1852, 0.4472, 0.8751, -9.447e-07, 0.484, 0.8751, -9.447e-07, 0.484, 0.8751, -4.493e-06, 0.7189, 0.6952, -0.2751, 0.6641, 0.6952, -0.5083, 0.5083, 0.6952, -0.3422, 0.3422, 0.8751, -0.1852, 0.4472, 0.8751, -0.1852, 0.4472, 0.8751, -0.2751, 0.6641, 0.6952, -0.5083, 0.5083, 0.6952, -0.6641, 0.2751, 0.6952, -0.4472, 0.1852, 0.8751, -0.3422, 0.3422, 0.8751, -0.3422, 0.3422, 0.8751, -0.5083, 0.5083, 0.6952, -0.6641, 0.2751, 0.6952, -0.7189, -4.424e-06, 0.6952, -0.484, 1.218e-06, 0.8751, -0.4472, 0.1852, 0.8751, -0.4472, 0.1852, 0.8751, -0.6641, 0.2751, 0.6952, -0.7189, -4.424e-06, 0.6952, -0.6641, -0.2751, 0.6952, -0.4472, -0.1852, 0.8751, -0.484, 1.218e-06, 0.8751, -0.484, 1.218e-06, 0.8751, -0.7189, -4.424e-06, 0.6952, -0.6641, -0.2751, 0.6952, -0.5083, -0.5083, 0.6952, -0.3422, -0.3422, 0.8751, -0.4472, -0.1852, 0.8751, -0.4472, -0.1852, 0.8751, -0.6641, -0.2751, 0.6952, -0.5083, -0.5083, 0.6952, -0.2751, -0.6641, 0.6952, -0.1852, -0.4472, 0.8751, -0.3422, -0.3422, 0.8751, -0.3422, -0.3422, 0.8751, -0.5083, -0.5083, 0.6952, -0.2751, -0.6641, 0.6952, 4.62e-06, -0.7189, 0.6952, 6.113e-07, -0.484, 0.8751, -0.1852, -0.4472, 0.8751, -0.1852, -0.4472, 0.8751, -0.2751, -0.6641, 0.6952, 4.62e-06, -0.7189, 0.6952, 0.2751, -0.6641, 0.6952, 0.1852, -0.4472, 0.8751, 6.113e-07, -0.484, 0.8751, 6.113e-07, -0.484, 0.8751, 4.62e-06, -0.7189, 0.6952, 0.2751, -0.6641, 0.6952, 0.5083, -0.5083, 0.6952, 0.3422, -0.3422, 0.8751, 0.1852, -0.4472, 0.8751, 0.1852, -0.4472, 0.8751, 0.2751, -0.6641, 0.6952, 0.5083, -0.5083, 0.6952, 0.6641, -0.2751, 0.6952, 0.4472, -0.1852, 0.8751, 0.3422, -0.3422, 0.8751, 0.3422, -0.3422, 0.8751, 0.5083, -0.5083, 0.6952, 0.6641, -0.2751, 0.6952, 0.7189, 5.532e-06, 0.6952, 0.484, 3.242e-06, 0.8751, 0.4472, -0.1852, 0.8751, 0.4472, -0.1852, 0.8751, 0.6641, -0.2751, 0.6952, 0.7189, 5.532e-06, 0.6952, 0.6641, 0.2751, 0.6952, 0.4472, 0.1852, 0.8751, 0.484, 3.242e-06, 0.8751, 0.484, 3.242e-06, 0.8751, 0.7189, 5.532e-06, 0.6952, 0.6641, 0.2751, 0.6952, 0.5083, 0.5083, 0.6952, 0.3422, 0.3422, 0.8751, 0.4472, 0.1852, 0.8751, 0.4472, 0.1852, 0.8751, 0.6641, 0.2751, 0.6952, 0.5083, 0.5083, 0.6952, 0.2751, 0.6641, 0.6952, 0.1852, 0.4472, 0.8751, 0.3422, 0.3422, 0.8751, 0.3422, 0.3422, 0.8751, 0.5083, 0.5083, 0.6952, 0.2751, 0.6641, 0.6952, -4.493e-06, 0.7189, 0.6952, -9.447e-07, 0.484, 0.8751, 0.1852, 0.4472, 0.8751, 0.1852, 0.4472, 0.8751, 0.2751, 0.6641, 0.6952, -4.493e-06, 0.7189, 0.6952, -0.3549, 0.8567, 0.3744, -0.2751, 0.6641, 0.6952, -4.493e-06, 0.7189, 0.6952, -4.493e-06, 0.7189, 0.6952, -4e-06, 0.9273, 0.3744, -0.3549, 0.8567, 0.3744, -0.6557, 0.6557, 0.3744, -0.5083, 0.5083, 0.6952, -0.2751, 0.6641, 0.6952, -0.2751, 0.6641, 0.6952, -0.3549, 0.8567, 0.3744, -0.6557, 0.6557, 0.3744, -0.8567, 0.3549, 0.3744, -0.6641, 0.2751, 0.6952, -0.5083, 0.5083, 0.6952, -0.5083, 0.5083, 0.6952, -0.6557, 0.6557, 0.3744, -0.8567, 0.3549, 0.3744, -0.9273, -3.585e-06, 0.3744, -0.7189, -4.424e-06, 0.6952, -0.6641, 0.2751, 0.6952, -0.6641, 0.2751, 0.6952, -0.8567, 0.3549, 0.3744, -0.9273, -3.585e-06, 0.3744, -0.8567, -0.3549, 0.3744, -0.6641, -0.2751, 0.6952, -0.7189, -4.424e-06, 0.6952, -0.7189, -4.424e-06, 0.6952, -0.9273, -3.585e-06, 0.3744, -0.8567, -0.3549, 0.3744, -0.6557, -0.6557, 0.3744, -0.5083, -0.5083, 0.6952, -0.6641, -0.2751, 0.6952, -0.6641, -0.2751, 0.6952, -0.8567, -0.3549, 0.3744, -0.6557, -0.6557, 0.3744, -0.3549, -0.8567, 0.3744, -0.2751, -0.6641, 0.6952, -0.5083, -0.5083, 0.6952, -0.5083, -0.5083, 0.6952, -0.6557, -0.6557, 0.3744, -0.3549, -0.8567, 0.3744, 3.836e-06, -0.9273, 0.3744, 4.62e-06, -0.7189, 0.6952, -0.2751, -0.6641, 0.6952, -0.2751, -0.6641, 0.6952, -0.3549, -0.8567, 0.3744, 3.836e-06, -0.9273, 0.3744, 0.3549, -0.8567, 0.3744, 0.2751, -0.6641, 0.6952, 4.62e-06, -0.7189, 0.6952, 4.62e-06, -0.7189, 0.6952, 3.836e-06, -0.9273, 0.3744, 0.3549, -0.8567, 0.3744, 0.6557, -0.6557, 0.3744, 0.5083, -0.5083, 0.6952, 0.2751, -0.6641, 0.6952, 0.2751, -0.6641, 0.6952, 0.3549, -0.8567, 0.3744, 0.6557, -0.6557, 0.3744, 0.8567, -0.3549, 0.3744, 0.6641, -0.2751, 0.6952, 0.5083, -0.5083, 0.6952, 0.5083, -0.5083, 0.6952, 0.6557, -0.6557, 0.3744, 0.8567, -0.3549, 0.3744, 0.9273, 3.909e-06, 0.3744, 0.7189, 5.532e-06, 0.6952, 0.6641, -0.2751, 0.6952, 0.6641, -0.2751, 0.6952, 0.8567, -0.3549, 0.3744, 0.9273, 3.909e-06, 0.3744, 0.8567, 0.3549, 0.3744, 0.6641, 0.2751, 0.6952, 0.7189, 5.532e-06, 0.6952, 0.7189, 5.532e-06, 0.6952, 0.9273, 3.909e-06, 0.3744, 0.8567, 0.3549, 0.3744, 0.6557, 0.6557, 0.3744, 0.5083, 0.5083, 0.6952, 0.6641, 0.2751, 0.6952, 0.6641, 0.2751, 0.6952, 0.8567, 0.3549, 0.3744, 0.6557, 0.6557, 0.3744, 0.3549, 0.8567, 0.3744, 0.2751, 0.6641, 0.6952, 0.5083, 0.5083, 0.6952, 0.5083, 0.5083, 0.6952, 0.6557, 0.6557, 0.3744, 0.3549, 0.8567, 0.3744, -4e-06, 0.9273, 0.3744, -4.493e-06, 0.7189, 0.6952, 0.2751, 0.6641, 0.6952, 0.2751, 0.6641, 0.6952, 0.3549, 0.8567, 0.3744, -4e-06, 0.9273, 0.3744, -0.3827, 0.9239, 1.363e-07, -0.3549, 0.8567, 0.3744, -4e-06, 0.9273, 0.3744, -4e-06, 0.9273, 0.3744, -3.888e-07, 1.0, -2.525e-09, -0.3827, 0.9239, 1.363e-07, -0.7071, 0.7071, 1.666e-07, -0.6557, 0.6557, 0.3744, -0.3549, 0.8567, 0.3744, -0.3549, 0.8567, 0.3744, -0.3827, 0.9239, 1.363e-07, -0.7071, 0.7071, 1.666e-07, -0.9239, 0.3827, 2.07e-07, -0.8567, 0.3549, 0.3744, -0.6557, 0.6557, 0.3744, -0.6557, 0.6557, 0.3744, -0.7071, 0.7071, 1.666e-07, -0.9239, 0.3827, 2.07e-07, -1.0, 3.03e-08, 9.089e-08, -0.9273, -3.585e-06, 0.3744, -0.8567, 0.3549, 0.3744, -0.8567, 0.3549, 0.3744, -0.9239, 0.3827, 2.07e-07, -1.0, 3.03e-08, 9.089e-08, -0.9239, -0.3827, 2.222e-07, -0.8567, -0.3549, 0.3744, -0.9273, -3.585e-06, 0.3744, -0.9273, -3.585e-06, 0.3744, -1.0, 3.03e-08, 9.089e-08, -0.9239, -0.3827, 2.222e-07, -0.7071, -0.7071, 2.828e-07, -0.6557, -0.6557, 0.3744, -0.8567, -0.3549, 0.3744, -0.8567, -0.3549, 0.3744, -0.9239, -0.3827, 2.222e-07, -0.7071, -0.7071, 2.828e-07, -0.3827, -0.9239, 3.131e-07, -0.3549, -0.8567, 0.3744, -0.6557, -0.6557, 0.3744, -0.6557, -0.6557, 0.3744, -0.7071, -0.7071, 2.828e-07, -0.3827, -0.9239, 3.131e-07, 1.969e-07, -1.0, 2.07e-07, 3.836e-06, -0.9273, 0.3744, -0.3549, -0.8567, 0.3744, -0.3549, -0.8567, 0.3744, -0.3827, -0.9239, 3.131e-07, 1.969e-07, -1.0, 2.07e-07, 0.3827, -0.9239, 2.525e-07, 0.3549, -0.8567, 0.3744, 3.836e-06, -0.9273, 0.3744, 3.836e-06, -0.9273, 0.3744, 1.969e-07, -1.0, 2.07e-07, 0.3827, -0.9239, 2.525e-07, 0.7071, -0.7071, 1.363e-07, 0.6557, -0.6557, 0.3744, 0.3549, -0.8567, 0.3744, 0.3549, -0.8567, 0.3744, 0.3827, -0.9239, 2.525e-07, 0.7071, -0.7071, 1.363e-07, 0.9239, -0.3827, 2.979e-07, 0.8567, -0.3549, 0.3744, 0.6557, -0.6557, 0.3744, 0.6557, -0.6557, 0.3744, 0.7071, -0.7071, 1.363e-07, 0.9239, -0.3827, 2.979e-07, 1.0, 9.039e-07, 2.626e-07, 0.9273, 3.909e-06, 0.3744, 0.8567, -0.3549, 0.3744, 0.8567, -0.3549, 0.3744, 0.9239, -0.3827, 2.979e-07, 1.0, 9.039e-07, 2.626e-07, 0.9239, 0.3827, 1.06e-07, 0.8567, 0.3549, 0.3744, 0.9273, 3.909e-06, 0.3744, 0.9273, 3.909e-06, 0.3744, 1.0, 9.039e-07, 2.626e-07, 0.9239, 0.3827, 1.06e-07, 0.7071, 0.7071, 2.525e-08, 0.6557, 0.6557, 0.3744, 0.8567, 0.3549, 0.3744, 0.8567, 0.3549, 0.3744, 0.9239, 0.3827, 1.06e-07, 0.7071, 0.7071, 2.525e-08, 0.3827, 0.9239, -5.554e-08, 0.3549, 0.8567, 0.3744, 0.6557, 0.6557, 0.3744, 0.6557, 0.6557, 0.3744, 0.7071, 0.7071, 2.525e-08, 0.3827, 0.9239, -5.554e-08, -3.888e-07, 1.0, -2.525e-09, -4e-06, 0.9273, 0.3744, 0.3549, 0.8567, 0.3744, 0.3549, 0.8567, 0.3744, 0.3827, 0.9239, -5.554e-08, -3.888e-07, 1.0, -2.525e-09, -0.3549, 0.8567, -0.3744, -0.3827, 0.9239, 1.363e-07, -3.888e-07, 1.0, -2.525e-09, -3.888e-07, 1.0, -2.525e-09, 3.57e-06, 0.9273, -0.3744, -0.3549, 0.8567, -0.3744, -0.6557, 0.6557, -0.3744, -0.7071, 0.7071, 1.666e-07, -0.3827, 0.9239, 1.363e-07, -0.3827, 0.9239, 1.363e-07, -0.3549, 0.8567, -0.3744, -0.6557, 0.6557, -0.3744, -0.8567, 0.3549, -0.3744, -0.9239, 0.3827, 2.07e-07, -0.7071, 0.7071, 1.666e-07, -0.7071, 0.7071, 1.666e-07, -0.6557, 0.6557, -0.3744, -0.8567, 0.3549, -0.3744, -0.9273, 3.831e-06, -0.3744, -1.0, 3.03e-08, 9.089e-08, -0.9239, 0.3827, 2.07e-07, -0.9239, 0.3827, 2.07e-07, -0.8567, 0.3549, -0.3744, -0.9273, 3.831e-06, -0.3744, -0.8567, -0.3549, -0.3744, -0.9239, -0.3827, 2.222e-07, -1.0, 3.03e-08, 9.089e-08, -1.0, 3.03e-08, 9.089e-08, -0.9273, 3.831e-06, -0.3744, -0.8567, -0.3549, -0.3744, -0.6557, -0.6557, -0.3744, -0.7071, -0.7071, 2.828e-07, -0.9239, -0.3827, 2.222e-07, -0.9239, -0.3827, 2.222e-07, -0.8567, -0.3549, -0.3744, -0.6557, -0.6557, -0.3744, -0.3549, -0.8567, -0.3744, -0.3827, -0.9239, 3.131e-07, -0.7071, -0.7071, 2.828e-07, -0.7071, -0.7071, 2.828e-07, -0.6557, -0.6557, -0.3744, -0.3549, -0.8567, -0.3744, -3.63e-06, -0.9273, -0.3744, 1.969e-07, -1.0, 2.07e-07, -0.3827, -0.9239, 3.131e-07, -0.3827, -0.9239, 3.131e-07, -0.3549, -0.8567, -0.3744, -3.63e-06, -0.9273, -0.3744, 0.3549, -0.8567, -0.3744, 0.3827, -0.9239, 2.525e-07, 1.969e-07, -1.0, 2.07e-07, 1.969e-07, -1.0, 2.07e-07, -3.63e-06, -0.9273, -0.3744, 0.3549, -0.8567, -0.3744, 0.6557, -0.6557, -0.3744, 0.7071, -0.7071, 1.363e-07, 0.3827, -0.9239, 2.525e-07, 0.3827, -0.9239, 2.525e-07, 0.3549, -0.8567, -0.3744, 0.6557, -0.6557, -0.3744, 0.8567, -0.3549, -0.3744, 0.9239, -0.3827, 2.979e-07, 0.7071, -0.7071, 1.363e-07, 0.7071, -0.7071, 1.363e-07, 0.6557, -0.6557, -0.3744, 0.8567, -0.3549, -0.3744, 0.9273, -3.258e-06, -0.3744, 1.0, 9.039e-07, 2.626e-07, 0.9239, -0.3827, 2.979e-07, 0.9239, -0.3827, 2.979e-07, 0.8567, -0.3549, -0.3744, 0.9273, -3.258e-06, -0.3744, 0.8567, 0.3549, -0.3744, 0.9239, 0.3827, 1.06e-07, 1.0, 9.039e-07, 2.626e-07, 1.0, 9.039e-07, 2.626e-07, 0.9273, -3.258e-06, -0.3744, 0.8567, 0.3549, -0.3744, 0.6557, 0.6557, -0.3744, 0.7071, 0.7071, 2.525e-08, 0.9239, 0.3827, 1.06e-07, 0.9239, 0.3827, 1.06e-07, 0.8567, 0.3549, -0.3744, 0.6557, 0.6557, -0.3744, 0.3549, 0.8567, -0.3744, 0.3827, 0.9239, -5.554e-08, 0.7071, 0.7071, 2.525e-08, 0.7071, 0.7071, 2.525e-08, 0.6557, 0.6557, -0.3744, 0.3549, 0.8567, -0.3744, 3.57e-06, 0.9273, -0.3744, -3.888e-07, 1.0, -2.525e-09, 0.3827, 0.9239, -5.554e-08, 0.3827, 0.9239, -5.554e-08, 0.3549, 0.8567, -0.3744, 3.57e-06, 0.9273, -0.3744, -0.2751, 0.6641, -0.6952, -0.3549, 0.8567, -0.3744, 3.57e-06, 0.9273, -0.3744, 3.57e-06, 0.9273, -0.3744, 5.431e-06, 0.7189, -0.6952, -0.2751, 0.6641, -0.6952, -0.5083, 0.5083, -0.6952, -0.6557, 0.6557, -0.3744, -0.3549, 0.8567, -0.3744, -0.3549, 0.8567, -0.3744, -0.2751, 0.6641, -0.6952, -0.5083, 0.5083, -0.6952, -0.6641, 0.2751, -0.6952, -0.8567, 0.3549, -0.3744, -0.6557, 0.6557, -0.3744, -0.6557, 0.6557, -0.3744, -0.5083, 0.5083, -0.6952, -0.6641, 0.2751, -0.6952, -0.7189, 4.961e-06, -0.6952, -0.9273, 3.831e-06, -0.3744, -0.8567, 0.3549, -0.3744, -0.8567, 0.3549, -0.3744, -0.6641, 0.2751, -0.6952, -0.7189, 4.961e-06, -0.6952, -0.6641, -0.2751, -0.6952, -0.8567, -0.3549, -0.3744, -0.9273, 3.831e-06, -0.3744, -0.9273, 3.831e-06, -0.3744, -0.7189, 4.961e-06, -0.6952, -0.6641, -0.2751, -0.6952, -0.5083, -0.5083, -0.6952, -0.6557, -0.6557, -0.3744, -0.8567, -0.3549, -0.3744, -0.8567, -0.3549, -0.3744, -0.6641, -0.2751, -0.6952, -0.5083, -0.5083, -0.6952, -0.2751, -0.6641, -0.6952, -0.3549, -0.8567, -0.3744, -0.6557, -0.6557, -0.3744, -0.6557, -0.6557, -0.3744, -0.5083, -0.5083, -0.6952, -0.2751, -0.6641, -0.6952, -5.363e-06, -0.7189, -0.6952, -3.63e-06, -0.9273, -0.3744, -0.3549, -0.8567, -0.3744, -0.3549, -0.8567, -0.3744, -0.2751, -0.6641, -0.6952, -5.363e-06, -0.7189, -0.6952, 0.2751, -0.6641, -0.6952, 0.3549, -0.8567, -0.3744, -3.63e-06, -0.9273, -0.3744, -3.63e-06, -0.9273, -0.3744, -5.363e-06, -0.7189, -0.6952, 0.2751, -0.6641, -0.6952, 0.5083, -0.5083, -0.6952, 0.6557, -0.6557, -0.3744, 0.3549, -0.8567, -0.3744, 0.3549, -0.8567, -0.3744, 0.2751, -0.6641, -0.6952, 0.5083, -0.5083, -0.6952, 0.6641, -0.2751, -0.6952, 0.8567, -0.3549, -0.3744, 0.6557, -0.6557, -0.3744, 0.6557, -0.6557, -0.3744, 0.5083, -0.5083, -0.6952, 0.6641, -0.2751, -0.6952, 0.7189, -3.976e-06, -0.6952, 0.9273, -3.258e-06, -0.3744, 0.8567, -0.3549, -0.3744, 0.8567, -0.3549, -0.3744, 0.6641, -0.2751, -0.6952, 0.7189, -3.976e-06, -0.6952, 0.6641, 0.2751, -0.6952, 0.8567, 0.3549, -0.3744, 0.9273, -3.258e-06, -0.3744, 0.9273, -3.258e-06, -0.3744, 0.7189, -3.976e-06, -0.6952, 0.6641, 0.2751, -0.6952, 0.5083, 0.5083, -0.6952, 0.6557, 0.6557, -0.3744, 0.8567, 0.3549, -0.3744, 0.8567, 0.3549, -0.3744, 0.6641, 0.2751, -0.6952, 0.5083, 0.5083, -0.6952, 0.2751, 0.6641, -0.6952, 0.3549, 0.8567, -0.3744, 0.6557, 0.6557, -0.3744, 0.6557, 0.6557, -0.3744, 0.5083, 0.5083, -0.6952, 0.2751, 0.6641, -0.6952, 5.431e-06, 0.7189, -0.6952, 3.57e-06, 0.9273, -0.3744, 0.3549, 0.8567, -0.3744, 0.3549, 0.8567, -0.3744, 0.2751, 0.6641, -0.6952, 5.431e-06, 0.7189, -0.6952, -0.1543, 0.3724, -0.9152, -0.2751, 0.6641, -0.6952, 5.431e-06, 0.7189, -0.6952, 5.431e-06, 0.7189, -0.6952, 7.361e-07, 0.4031, -0.9152, -0.1543, 0.3724, -0.9152, -0.285, 0.285, -0.9152, -0.5083, 0.5083, -0.6952, -0.2751, 0.6641, -0.6952, -0.2751, 0.6641, -0.6952, -0.1543, 0.3724, -0.9152, -0.285, 0.285, -0.9152, -0.3724, 0.1543, -0.9152, -0.6641, 0.2751, -0.6952, -0.5083, 0.5083, -0.6952, -0.5083, 0.5083, -0.6952, -0.285, 0.285, -0.9152, -0.3724, 0.1543, -0.9152, -0.4031, 8.647e-07, -0.9152, -0.7189, 4.961e-06, -0.6952, -0.6641, 0.2751, -0.6952, -0.6641, 0.2751, -0.6952, -0.3724, 0.1543, -0.9152, -0.4031, 8.647e-07, -0.9152, -0.3724, -0.1543, -0.9152, -0.6641, -0.2751, -0.6952, -0.7189, 4.961e-06, -0.6952, -0.7189, 4.961e-06, -0.6952, -0.4031, 8.647e-07, -0.9152, -0.3724, -0.1543, -0.9152, -0.285, -0.285, -0.9152, -0.5083, -0.5083, -0.6952, -0.6641, -0.2751, -0.6952, -0.6641, -0.2751, -0.6952, -0.3724, -0.1543, -0.9152, -0.285, -0.285, -0.9152, -0.1543, -0.3724, -0.9152, -0.2751, -0.6641, -0.6952, -0.5083, -0.5083, -0.6952, -0.5083, -0.5083, -0.6952, -0.285, -0.285, -0.9152, -0.1543, -0.3724, -0.9152, 6.344e-07, -0.4031, -0.9152, -5.363e-06, -0.7189, -0.6952, -0.2751, -0.6641, -0.6952, -0.2751, -0.6641, -0.6952, -0.1543, -0.3724, -0.9152, 6.344e-07, -0.4031, -0.9152, 0.1543, -0.3724, -0.9152, 0.2751, -0.6641, -0.6952, -5.363e-06, -0.7189, -0.6952, -5.363e-06, -0.7189, -0.6952, 6.344e-07, -0.4031, -0.9152, 0.1543, -0.3724, -0.9152, 0.285, -0.285, -0.9152, 0.5083, -0.5083, -0.6952, 0.2751, -0.6641, -0.6952, 0.2751, -0.6641, -0.6952, 0.1543, -0.3724, -0.9152, 0.285, -0.285, -0.9152, 0.3724, -0.1543, -0.9152, 0.6641, -0.2751, -0.6952, 0.5083, -0.5083, -0.6952, 0.5083, -0.5083, -0.6952, 0.285, -0.285, -0.9152, 0.3724, -0.1543, -0.9152, 0.4031, -1.445e-07, -0.9152, 0.7189, -3.976e-06, -0.6952, 0.6641, -0.2751, -0.6952, 0.6641, -0.2751, -0.6952, 0.3724, -0.1543, -0.9152, 0.4031, -1.445e-07, -0.9152, 0.3724, 0.1543, -0.9152, 0.6641, 0.2751, -0.6952, 0.7189, -3.976e-06, -0.6952, 0.7189, -3.976e-06, -0.6952, 0.4031, -1.445e-07, -0.9152, 0.3724, 0.1543, -0.9152, 0.285, 0.285, -0.9152, 0.5083, 0.5083, -0.6952, 0.6641, 0.2751, -0.6952, 0.6641, 0.2751, -0.6952, 0.3724, 0.1543, -0.9152, 0.285, 0.285, -0.9152, 0.1543, 0.3724, -0.9152, 0.2751, 0.6641, -0.6952, 0.5083, 0.5083, -0.6952, 0.5083, 0.5083, -0.6952, 0.285, 0.285, -0.9152, 0.1543, 0.3724, -0.9152, 7.361e-07, 0.4031, -0.9152, 5.431e-06, 0.7189, -0.6952, 0.2751, 0.6641, -0.6952, 0.2751, 0.6641, -0.6952, 0.1543, 0.3724, -0.9152, 7.361e-07, 0.4031, -0.9152, 5.985e-08, 1.234e-08, -1.0, -0.1543, 0.3724, -0.9152, 7.361e-07, 0.4031, -0.9152, 5.985e-08, 1.234e-08, -1.0, -0.285, 0.285, -0.9152, -0.1543, 0.3724, -0.9152, 5.985e-08, 1.234e-08, -1.0, -0.3724, 0.1543, -0.9152, -0.285, 0.285, -0.9152, 5.985e-08, 1.234e-08, -1.0, -0.4031, 8.647e-07, -0.9152, -0.3724, 0.1543, -0.9152, 5.985e-08, 1.234e-08, -1.0, -0.3724, -0.1543, -0.9152, -0.4031, 8.647e-07, -0.9152, 5.985e-08, 1.234e-08, -1.0, -0.285, -0.285, -0.9152, -0.3724, -0.1543, -0.9152, 5.985e-08, 1.234e-08, -1.0, -0.1543, -0.3724, -0.9152, -0.285, -0.285, -0.9152, 5.985e-08, 1.234e-08, -1.0, 6.344e-07, -0.4031, -0.9152, -0.1543, -0.3724, -0.9152, 5.985e-08, 1.234e-08, -1.0, 0.1543, -0.3724, -0.9152, 6.344e-07, -0.4031, -0.9152, 5.985e-08, 1.234e-08, -1.0, 0.285, -0.285, -0.9152, 0.1543, -0.3724, -0.9152, 5.985e-08, 1.234e-08, -1.0, 0.3724, -0.1543, -0.9152, 0.285, -0.285, -0.9152, 5.985e-08, 1.234e-08, -1.0, 0.4031, -1.445e-07, -0.9152, 0.3724, -0.1543, -0.9152, 5.985e-08, 1.234e-08, -1.0, 0.3724, 0.1543, -0.9152, 0.4031, -1.445e-07, -0.9152, 5.985e-08, 1.234e-08, -1.0, 0.285, 0.285, -0.9152, 0.3724, 0.1543, -0.9152, 5.985e-08, 1.234e-08, -1.0, 0.1543, 0.3724, -0.9152, 0.285, 0.285, -0.9152, 5.985e-08, 1.234e-08, -1.0, 7.361e-07, 0.4031, -0.9152, 0.1543, 0.3724, -0.9152])] * 3)])

# ---- objects
ob_light_hanging_a_01_tall = bpy.data.objects.new('light_hanging_a_01_tall', me_untitled)

# ---- transforms, parenting, visibility, modifiers, constraints
ob_light_hanging_a_01_tall.location = (-91.66, -15.21, 4.495)
ob_light_hanging_a_01_tall.color = (0.8, 0.8, 0.8, 1.0)
ob_light_hanging_a_01_tall.lineart.crease_threshold = 0.0

# ---- collection membership
col_collection_1.objects.link(ob_light_hanging_a_01_tall)

# ---- scene / render settings (as saved in the file)
scene.frame_start = 1; scene.frame_end = 250; scene.frame_set(1)
scene.render.engine = 'BLENDER_EEVEE_NEXT'
scene.render.resolution_percentage = 50
scene.render.fps = 30
scene.render.dither_intensity = 0.0
scene.cycles.use_denoising = False
scene.cycles.samples = 128
scene.cycles.sampling_pattern = 'TABULATED_SOBOL'
scene.cycles.use_adaptive_sampling = False
scene.cycles.use_light_tree = False
scene.cycles.blur_glossy = 0.0
scene.cycles.sample_clamp_indirect = 0.0
scene.view_settings.view_transform = 'Standard'
bpy.context.view_layer.update()

# ---- added for rendering (the .blend has no active camera and no usable light): camera, sun
cam_auto = bpy.data.cameras.new('AutoCamera')
cam_auto.lens = 50.0
cam_auto.sensor_width = 36.0
cam_auto.clip_end = 1000.0
ob_auto_camera = bpy.data.objects.new('AutoCamera', cam_auto)
scene.collection.objects.link(ob_auto_camera)
ob_auto_camera.location = (-86.771, -21.0754, 7.81197)
ob_auto_camera.rotation_euler = (1.09748, -7.21219e-08, 0.694738)
scene.camera = ob_auto_camera
light_auto_sun = bpy.data.lights.new('AutoSun', 'SUN')
light_auto_sun.energy = 3.0
light_auto_sun.angle = 0.0523599
ob_auto_sun = bpy.data.objects.new('AutoSun', light_auto_sun)
scene.collection.objects.link(ob_auto_sun)
ob_auto_sun.rotation_euler = (0.872665, 0.174533, 0.523599)
bpy.context.view_layer.update()
